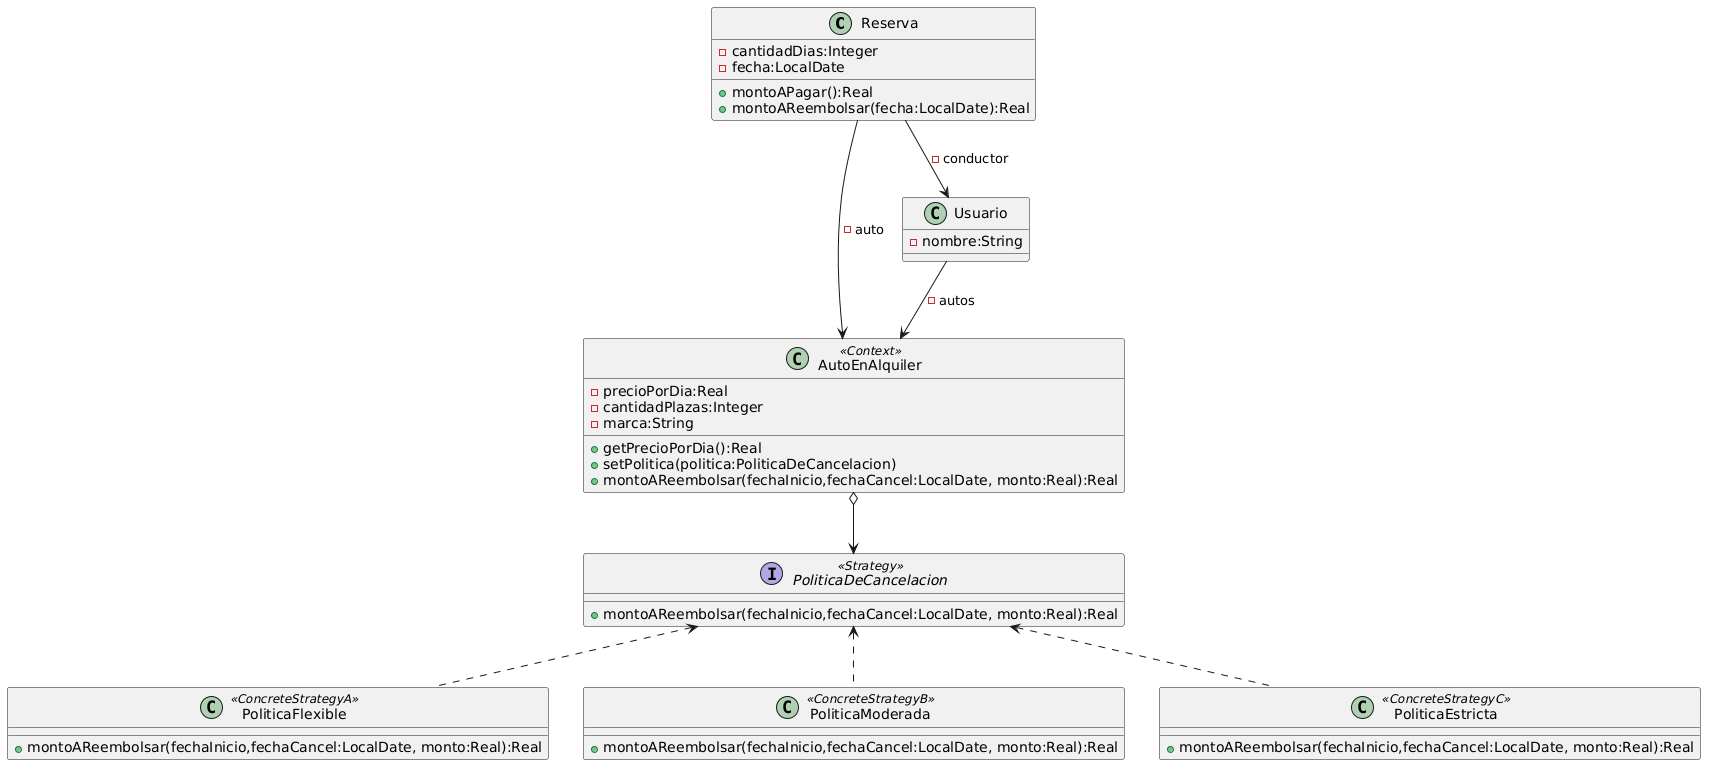

The diagram above was rendered by PlantUML. Its source (embedded in the PNG):
@startuml
class Reserva{
-cantidadDias:Integer
-fecha:LocalDate
+montoAPagar():Real
+montoAReembolsar(fecha:LocalDate):Real
}

class AutoEnAlquiler <<Context>>{
-precioPorDia:Real
-cantidadPlazas:Integer
-marca:String
+getPrecioPorDia():Real
+setPolitica(politica:PoliticaDeCancelacion)
+montoAReembolsar(fechaInicio,fechaCancel:LocalDate, monto:Real):Real
}

class Usuario{
-nombre:String
}

interface PoliticaDeCancelacion <<Strategy>>{
+montoAReembolsar(fechaInicio,fechaCancel:LocalDate, monto:Real):Real
}

class PoliticaFlexible<<ConcreteStrategyA>>{
+montoAReembolsar(fechaInicio,fechaCancel:LocalDate, monto:Real):Real
}

class PoliticaModerada<<ConcreteStrategyB>>{
+montoAReembolsar(fechaInicio,fechaCancel:LocalDate, monto:Real):Real
}

class PoliticaEstricta<<ConcreteStrategyC>>{
+montoAReembolsar(fechaInicio,fechaCancel:LocalDate, monto:Real):Real
}

Reserva --> Usuario: -conductor
Reserva --> AutoEnAlquiler: -auto
Usuario --> AutoEnAlquiler : -autos
AutoEnAlquiler o--> PoliticaDeCancelacion
PoliticaDeCancelacion <.. PoliticaFlexible
PoliticaDeCancelacion <.. PoliticaModerada
PoliticaDeCancelacion <.. PoliticaEstricta
@enduml